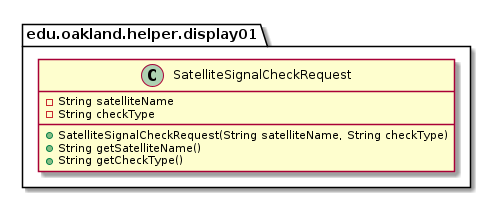

The diagram above was rendered by PlantUML. Its source (embedded in the PNG):
@startuml Display01HelperPackage

package edu.oakland.helper.display01 {

}


package edu.oakland.helper.display01 {
    class SatelliteSignalCheckRequest {
        - String satelliteName
        - String checkType
        + SatelliteSignalCheckRequest(String satelliteName, String checkType)
        + String getSatelliteName()
        + String getCheckType()
    }
}


@enduml